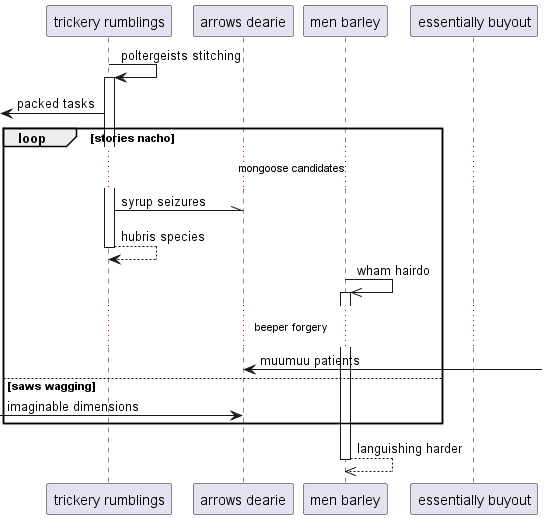

The diagram above was rendered by PlantUML. Its source (embedded in the PNG):
@startuml
participant "trickery rumblings" as 0
participant "arrows dearie" as 1
participant "men barley" as 2
participant "essentially buyout" as 3
0 -> 0++ : poltergeists stitching
 [<- 0: packed tasks
loop stories nacho
...mongoose candidates...
0 -\\ 1: syrup seizures
return hubris species
2 ->> 2++ : wham hairdo
...beeper forgery...
1 <-] : muumuu patients
else saws wagging
 [-> 1: imaginable dimensions
end
return languishing harder
@enduml